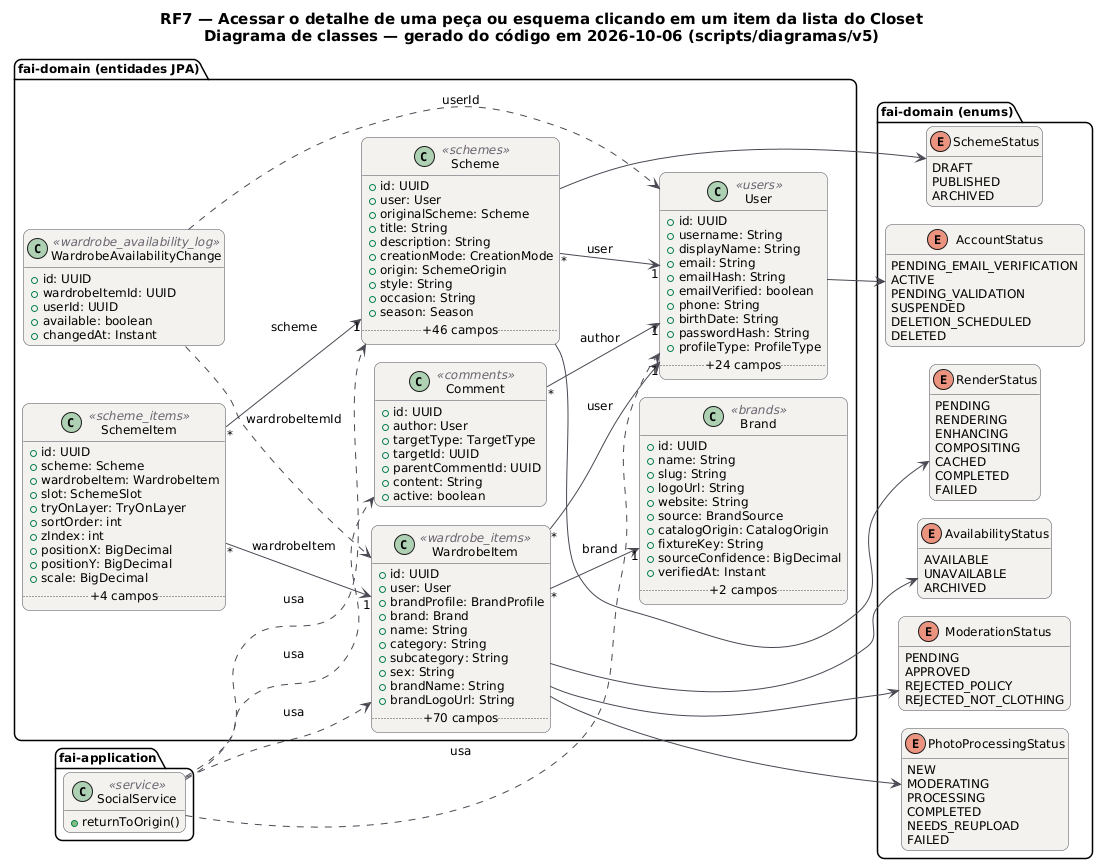

The diagram above was rendered by PlantUML. Its source (embedded in the PNG):
@startuml RF7_Classes
!pragma layout smetana
skinparam backgroundColor #FFFFFF
skinparam shadowing false
skinparam defaultFontName "DejaVu Sans"
skinparam defaultFontSize 12
skinparam titleFontSize 15
skinparam roundcorner 14
skinparam ArrowColor #52606D
skinparam note {
  BackgroundColor #FFFDEB
  BorderColor #D8CE78
  FontColor #554F24
}
skinparam class {
  BackgroundColor #F4F2EF
  BorderColor #4A4852
  ArrowColor #4A4852
  StereotypeFontColor #6B6470
}
hide empty members
left to right direction
title RF7 — Acessar o detalhe de uma peça ou esquema clicando em um item da lista do Closet\nDiagrama de classes — gerado do código em 2026-10-06 (scripts/diagramas/v5)

package "fai-domain (entidades JPA)" {
  class Brand <<brands>> {
    +id: UUID
    +name: String
    +slug: String
    +logoUrl: String
    +website: String
    +source: BrandSource
    +catalogOrigin: CatalogOrigin
    +fixtureKey: String
    +sourceConfidence: BigDecimal
    +verifiedAt: Instant
    .. +2 campos ..
  }
  class Comment <<comments>> {
    +id: UUID
    +author: User
    +targetType: TargetType
    +targetId: UUID
    +parentCommentId: UUID
    +content: String
    +active: boolean
  }
  class Scheme <<schemes>> {
    +id: UUID
    +user: User
    +originalScheme: Scheme
    +title: String
    +description: String
    +creationMode: CreationMode
    +origin: SchemeOrigin
    +style: String
    +occasion: String
    +season: Season
    .. +46 campos ..
  }
  class SchemeItem <<scheme_items>> {
    +id: UUID
    +scheme: Scheme
    +wardrobeItem: WardrobeItem
    +slot: SchemeSlot
    +tryOnLayer: TryOnLayer
    +sortOrder: int
    +zIndex: int
    +positionX: BigDecimal
    +positionY: BigDecimal
    +scale: BigDecimal
    .. +4 campos ..
  }
  class User <<users>> {
    +id: UUID
    +username: String
    +displayName: String
    +email: String
    +emailHash: String
    +emailVerified: boolean
    +phone: String
    +birthDate: String
    +passwordHash: String
    +profileType: ProfileType
    .. +24 campos ..
  }
  class WardrobeAvailabilityChange <<wardrobe_availability_log>> {
    +id: UUID
    +wardrobeItemId: UUID
    +userId: UUID
    +available: boolean
    +changedAt: Instant
  }
  class WardrobeItem <<wardrobe_items>> {
    +id: UUID
    +user: User
    +brandProfile: BrandProfile
    +brand: Brand
    +name: String
    +category: String
    +subcategory: String
    +sex: String
    +brandName: String
    +brandLogoUrl: String
    .. +70 campos ..
  }
}
package "fai-domain (enums)" {
  enum SchemeStatus {
    DRAFT
    PUBLISHED
    ARCHIVED
  }
  enum RenderStatus {
    PENDING
    RENDERING
    ENHANCING
    COMPOSITING
    CACHED
    COMPLETED
    FAILED
  }
  enum AccountStatus {
    PENDING_EMAIL_VERIFICATION
    ACTIVE
    PENDING_VALIDATION
    SUSPENDED
    DELETION_SCHEDULED
    DELETED
  }
  enum AvailabilityStatus {
    AVAILABLE
    UNAVAILABLE
    ARCHIVED
  }
  enum ModerationStatus {
    PENDING
    APPROVED
    REJECTED_POLICY
    REJECTED_NOT_CLOTHING
  }
  enum PhotoProcessingStatus {
    NEW
    MODERATING
    PROCESSING
    COMPLETED
    NEEDS_REUPLOAD
    FAILED
  }
}
package "fai-application" {
  class SocialService <<service>> {
    +returnToOrigin()
  }
}
SocialService ..> Comment : usa
SocialService ..> Scheme : usa
SocialService ..> User : usa
SocialService ..> WardrobeItem : usa
Comment "*" --> "1" User : author
Scheme "*" --> "1" User : user
Scheme --> RenderStatus
Scheme --> SchemeStatus
SchemeItem "*" --> "1" Scheme : scheme
SchemeItem "*" --> "1" WardrobeItem : wardrobeItem
User --> AccountStatus
WardrobeAvailabilityChange ..> User : userId
WardrobeAvailabilityChange ..> WardrobeItem : wardrobeItemId
WardrobeItem "*" --> "1" Brand : brand
WardrobeItem "*" --> "1" User : user
WardrobeItem --> AvailabilityStatus
WardrobeItem --> ModerationStatus
WardrobeItem --> PhotoProcessingStatus
@enduml